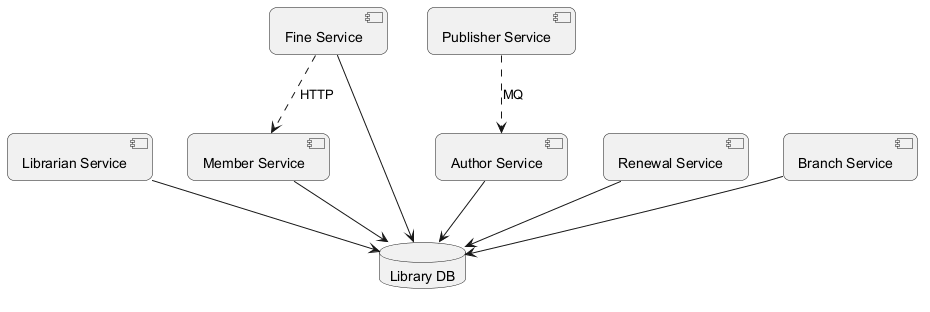

The diagram above was rendered by PlantUML. Its source (embedded in the PNG):
@startuml
skinparam backgroundColor #FFFFFF
skinparam roundCorner 15
component "Member Service" as C_MemberService
component "Librarian Service" as C_LibrarianService
component "Publisher Service" as C_PublisherService
component "Fine Service" as C_FineService
component "Author Service" as C_AuthorService
component "Renewal Service" as C_RenewalService
component "Branch Service" as C_BranchService
database "Library DB" as DB_library
C_MemberService --> DB_library
C_LibrarianService --> DB_library
C_FineService --> DB_library
C_AuthorService --> DB_library
C_RenewalService --> DB_library
C_BranchService --> DB_library
C_PublisherService ..> C_AuthorService : MQ
C_FineService ..> C_MemberService : HTTP
@enduml